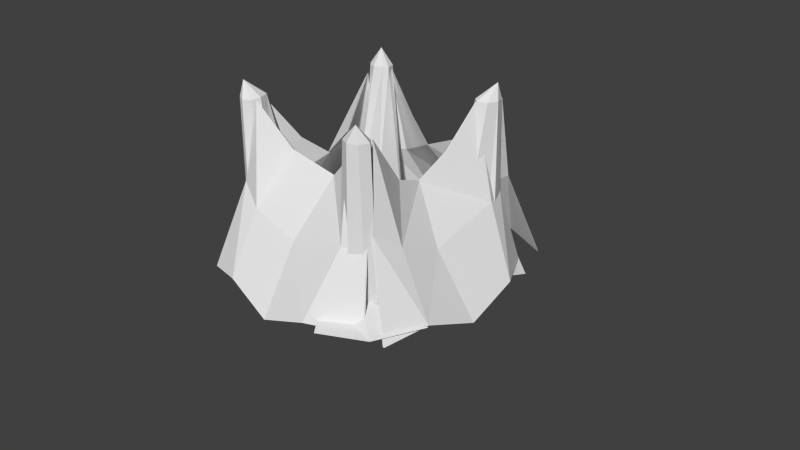# Source: nest7.blend  (saved by Blender 2.69.0; exported with 4.5.12 LTS)
import bpy
from mathutils import Matrix  # noqa: F401  (used for matrix-valued properties, if any)

bpy.ops.wm.read_factory_settings(use_empty=True)
scene = bpy.context.scene
scene.name = 'Scene'

# ---- collections
col_collection_1 = bpy.data.collections.new('Collection 1'); scene.collection.children.link(col_collection_1)

# ---- materials (node trees are filled in below, after node groups)
mat_trans = bpy.data.materials.new('trans')
mat_trans.alpha_threshold = 0.0
mat_trans.use_transparent_shadow = False
mat_trans.roughness = 0.5
mat_trans.line_color = (0.0, 0.0, 0.0, 1.0)
mat_main = bpy.data.materials.new('main')
mat_main.alpha_threshold = 0.0
mat_main.use_transparent_shadow = False
mat_main.roughness = 0.5
mat_main.line_color = (0.0, 0.0, 0.0, 1.0)

# ---- material node trees

# ---- world
world_world = bpy.data.worlds.new('World'); scene.world = world_world
world_world.color = (0.05088, 0.05088, 0.05088)
world_world.use_sun_shadow = False
world_world.sun_shadow_jitter_overblur = 0.0
world_world.cycles.sampling_method = 'MANUAL'
world_world.cycles.sample_map_resolution = 256

# ---- cameras
cam_camera = bpy.data.cameras.new('Camera')
cam_camera.clip_end = 100.0
cam_camera.lens = 35.0
cam_camera.sensor_width = 32.0
cam_camera.sensor_height = 18.0
cam_camera.ortho_scale = 7.314
cam_camera.dof.focus_distance = 0.0
cam_camera.dof.aperture_fstop = 128.0

# ---- meshes
me_circle = bpy.data.meshes.new('Circle')
me_circle.from_pydata([(0.9027, 0.379, 1.559), (0.9033, -0.3757, 1.43), (0.825, 0.01451, 1.277), (1.035, -0.872, 2.089), (1.005, 0.7666, 2.1), (1.708, 0.6796, 0.02574), (1.708, -0.7073, 0.02574), (1.756, -0.0143, -0.2276), (1.582, -1.269, -0.06729), (1.332, 1.286, -0.02624), (1.28, -0.6954, 0.8342), (1.293, -0.151, 0.6224), (1.233, 0.8358, 0.8681), (1.114, 1.132, 0.8814), (1.178, -1.035, 1.058), (0.8889, 0.379, 1.559), (0.8895, -0.3757, 1.43), (0.8113, 0.01451, 1.277), (1.021, -0.872, 2.089), (0.9914, 0.7666, 2.1), (1.694, 0.6796, 0.02634), (1.694, -0.7073, 0.02634), (1.742, -0.0143, -0.227), (1.568, -1.269, -0.06669), (1.318, 1.286, -0.02565), (1.267, -0.6954, 0.8348), (1.279, -0.151, 0.623), (1.22, 0.8358, 0.8687), (1.1, 1.132, 0.882), (1.164, -1.035, 1.059), (0.4945, -0.7779, 1.677), (-0.5036, -0.7996, 1.521), (0.1667, -0.7241, 1.367), (-0.8677, -1.007, 2.089), (0.7709, -0.9777, 2.1), (0.6839, -1.68, 0.02574), (-0.703, -1.68, 0.02574), (-0.01002, -1.728, -0.2276), (-1.264, -1.555, -0.06729), (1.291, -1.304, -0.02624), (-0.6911, -1.253, 0.8342), (0.01933, -1.243, 0.6508), (0.8401, -1.206, 0.8681), (1.136, -1.087, 0.8814), (-1.031, -1.15, 1.058), (0.4945, -0.7642, 1.677), (-0.5036, -0.7859, 1.521), (0.1667, -0.7104, 1.367), (-0.8677, -0.9936, 2.089), (0.7709, -0.964, 2.1), (0.6839, -1.667, 0.02634), (-0.703, -1.667, 0.02634), (-0.01002, -1.715, -0.227), (-1.264, -1.541, -0.06669), (1.291, -1.291, -0.02565), (-0.6911, -1.239, 0.8348), (0.01933, -1.229, 0.6514), (0.8401, -1.192, 0.8687), (1.136, -1.073, 0.882), (-1.031, -1.137, 1.059), (-0.888, -0.3827, 1.471), (-0.8886, 0.3719, 1.342), (-0.7771, -0.03089, 1.194), (-1.02, 0.8682, 2.001), (-0.9905, -0.7704, 2.012), (-1.693, -0.6834, -0.06213), (-1.693, 0.7036, -0.06213), (-1.708, -0.002076, -0.3111), (-1.567, 1.265, -0.1552), (-1.317, -1.29, -0.1141), (-1.258, 0.3414, 0.9767), (-1.207, -0.1826, 0.5335), (-1.284, -0.9905, 0.6164), (-1.099, -1.135, 0.7935), (-1.163, 1.031, 0.9706), (-0.8743, -0.3827, 1.471), (-0.8749, 0.3719, 1.342), (-0.7634, -0.03089, 1.194), (-1.006, 0.8682, 2.001), (-0.9768, -0.7704, 2.012), (-1.679, -0.6834, -0.06154), (-1.679, 0.7036, -0.06154), (-1.694, -0.002076, -0.3105), (-1.554, 1.265, -0.1546), (-1.303, -1.29, -0.1135), (-1.244, 0.3414, 0.9773), (-1.193, -0.1826, 0.5341), (-1.271, -0.9905, 0.617), (-1.086, -1.135, 0.7941), (-1.149, 1.031, 0.9712), (-0.2932, 0.9885, 1.559), (0.4615, 0.9891, 1.43), (0.07126, 0.9108, 1.277), (1.088, 1.124, 2.088), (-0.8113, 1.09, 2.101), (-0.5938, 1.793, 0.02574), (0.7931, 1.793, 0.02574), (0.1001, 1.842, -0.2276), (1.355, 1.668, -0.06729), (-1.201, 1.418, -0.02624), (0.7812, 1.366, 0.8342), (0.2367, 1.378, 0.6224), (-0.7501, 1.319, 0.8681), (-1.046, 1.2, 0.8814), (1.121, 1.264, 1.058), (-0.2932, 0.9747, 1.559), (0.4615, 0.9753, 1.43), (0.07126, 0.8971, 1.277), (1.088, 1.108, 2.088), (-0.8113, 1.074, 2.101), (-0.5938, 1.78, 0.02634), (0.7931, 1.78, 0.02634), (0.1001, 1.828, -0.227), (1.355, 1.654, -0.06669), (-1.201, 1.404, -0.02565), (0.7812, 1.352, 0.8348), (0.2367, 1.365, 0.623), (-0.7501, 1.305, 0.8687), (-1.046, 1.186, 0.882), (1.121, 1.25, 1.059)], [], [(11, 10, 6, 7), (11, 7, 5, 12), (13, 12, 5, 9), (14, 8, 6, 10), (2, 1, 10, 11), (2, 11, 12, 0), (4, 0, 12, 13), (3, 14, 10, 1), (26, 22, 21, 25), (26, 27, 20, 22), (28, 24, 20, 27), (29, 25, 21, 23), (17, 26, 25, 16), (17, 15, 27, 26), (19, 28, 27, 15), (18, 16, 25, 29), (41, 40, 36, 37), (41, 37, 35, 42), (43, 42, 35, 39), (44, 38, 36, 40), (32, 31, 40, 41), (32, 41, 42, 30), (34, 30, 42, 43), (33, 44, 40, 31), (56, 52, 51, 55), (56, 57, 50, 52), (58, 54, 50, 57), (59, 55, 51, 53), (47, 56, 55, 46), (47, 45, 57, 56), (49, 58, 57, 45), (48, 46, 55, 59), (71, 70, 66, 67), (71, 67, 65, 72), (73, 72, 65, 69), (74, 68, 66, 70), (62, 61, 70, 71), (62, 71, 72, 60), (64, 60, 72, 73), (63, 74, 70, 61), (86, 82, 81, 85), (86, 87, 80, 82), (88, 84, 80, 87), (89, 85, 81, 83), (77, 86, 85, 76), (77, 75, 87, 86), (79, 88, 87, 75), (78, 76, 85, 89), (101, 100, 96, 97), (101, 97, 95, 102), (103, 102, 95, 99), (104, 98, 96, 100), (92, 91, 100, 101), (92, 101, 102, 90), (94, 90, 102, 103), (93, 104, 100, 91), (116, 112, 111, 115), (116, 117, 110, 112), (118, 114, 110, 117), (119, 115, 111, 113), (107, 116, 115, 106), (107, 105, 117, 116), (109, 118, 117, 105), (108, 106, 115, 119)])
_uv = me_circle.uv_layers.new(name='UVMap')
_uv.uv.foreach_set('vector', [0.1769, 0.6385, 0.1191, 0.711, 0.05215, 0.5128, 0.1208, 0.3872, 0.1769, 0.6385, 0.1208, 0.3872, 0.4669, 0.4678, 0.3727, 0.6824, 0.4425, 0.7006, 0.3727, 0.6824, 0.4669, 0.4678, 0.5309, 0.4803, 0.06823, 0.7757, 0.02403, 0.6203, 0.05215, 0.5128, 0.1191, 0.711, 0.233, 0.8898, 0.1861, 0.9092, 0.1191, 0.711, 0.1769, 0.6385, 0.233, 0.8898, 0.1769, 0.6385, 0.3727, 0.6824, 0.2785, 0.897, 0.3542, 0.9209, 0.2785, 0.897, 0.3727, 0.6824, 0.4425, 0.7006, 0.1124, 0.931, 0.06823, 0.7757, 0.1191, 0.711, 0.1861, 0.9092, 0.1769, 0.6385, 0.1208, 0.3872, 0.05215, 0.5128, 0.1191, 0.711, 0.1769, 0.6385, 0.3727, 0.6824, 0.4669, 0.4678, 0.1208, 0.3872, 0.4425, 0.7006, 0.5309, 0.4803, 0.4669, 0.4678, 0.3727, 0.6824, 0.06823, 0.7757, 0.1191, 0.711, 0.05215, 0.5128, 0.02403, 0.6203, 0.233, 0.8898, 0.1769, 0.6385, 0.1191, 0.711, 0.1861, 0.9092, 0.233, 0.8898, 0.2785, 0.897, 0.3727, 0.6824, 0.1769, 0.6385, 0.3542, 0.9209, 0.4425, 0.7006, 0.3727, 0.6824, 0.2785, 0.897, 0.1124, 0.931, 0.1861, 0.9092, 0.1191, 0.711, 0.06823, 0.7757, 0.1769, 0.6385, 0.1191, 0.711, 0.05215, 0.5128, 0.1208, 0.3872, 0.1769, 0.6385, 0.1208, 0.3872, 0.4669, 0.4678, 0.3727, 0.6824, 0.4425, 0.7006, 0.3727, 0.6824, 0.4669, 0.4678, 0.5309, 0.4803, 0.06823, 0.7757, 0.02403, 0.6203, 0.05215, 0.5128, 0.1191, 0.711, 0.233, 0.8898, 0.1861, 0.9092, 0.1191, 0.711, 0.1769, 0.6385, 0.233, 0.8898, 0.1769, 0.6385, 0.3727, 0.6824, 0.2785, 0.897, 0.3542, 0.9209, 0.2785, 0.897, 0.3727, 0.6824, 0.4425, 0.7006, 0.1124, 0.931, 0.06823, 0.7757, 0.1191, 0.711, 0.1861, 0.9092, 0.1769, 0.6385, 0.1208, 0.3872, 0.05215, 0.5128, 0.1191, 0.711, 0.1769, 0.6385, 0.3727, 0.6824, 0.4669, 0.4678, 0.1208, 0.3872, 0.4425, 0.7006, 0.5309, 0.4803, 0.4669, 0.4678, 0.3727, 0.6824, 0.06823, 0.7757, 0.1191, 0.711, 0.05215, 0.5128, 0.02403, 0.6203, 0.233, 0.8898, 0.1769, 0.6385, 0.1191, 0.711, 0.1861, 0.9092, 0.233, 0.8898, 0.2785, 0.897, 0.3727, 0.6824, 0.1769, 0.6385, 0.3542, 0.9209, 0.4425, 0.7006, 0.3727, 0.6824, 0.2785, 0.897, 0.1124, 0.931, 0.1861, 0.9092, 0.1191, 0.711, 0.06823, 0.7757, 0.1769, 0.6385, 0.1191, 0.711, 0.05215, 0.5128, 0.1208, 0.3872, 0.1769, 0.6385, 0.1208, 0.3872, 0.4669, 0.4678, 0.3727, 0.6824, 0.4425, 0.7006, 0.3727, 0.6824, 0.4669, 0.4678, 0.5309, 0.4803, 0.06823, 0.7757, 0.02403, 0.6203, 0.05215, 0.5128, 0.1191, 0.711, 0.233, 0.8898, 0.1861, 0.9092, 0.1191, 0.711, 0.1769, 0.6385, 0.233, 0.8898, 0.1769, 0.6385, 0.3727, 0.6824, 0.2785, 0.897, 0.3542, 0.9209, 0.2785, 0.897, 0.3727, 0.6824, 0.4425, 0.7006, 0.1124, 0.931, 0.06823, 0.7757, 0.1191, 0.711, 0.1861, 0.9092, 0.1769, 0.6385, 0.1208, 0.3872, 0.05215, 0.5128, 0.1191, 0.711, 0.1769, 0.6385, 0.3727, 0.6824, 0.4669, 0.4678, 0.1208, 0.3872, 0.4425, 0.7006, 0.5309, 0.4803, 0.4669, 0.4678, 0.3727, 0.6824, 0.06823, 0.7757, 0.1191, 0.711, 0.05215, 0.5128, 0.02403, 0.6203, 0.233, 0.8898, 0.1769, 0.6385, 0.1191, 0.711, 0.1861, 0.9092, 0.233, 0.8898, 0.2785, 0.897, 0.3727, 0.6824, 0.1769, 0.6385, 0.3542, 0.9209, 0.4425, 0.7006, 0.3727, 0.6824, 0.2785, 0.897, 0.1124, 0.931, 0.1861, 0.9092, 0.1191, 0.711, 0.06823, 0.7757, 0.1769, 0.6385, 0.1191, 0.711, 0.05215, 0.5128, 0.1208, 0.3872, 0.1769, 0.6385, 0.1208, 0.3872, 0.4669, 0.4678, 0.3727, 0.6824, 0.4425, 0.7006, 0.3727, 0.6824, 0.4669, 0.4678, 0.5309, 0.4803, 0.06823, 0.7757, 0.02403, 0.6203, 0.05215, 0.5128, 0.1191, 0.711, 0.233, 0.8898, 0.1861, 0.9092, 0.1191, 0.711, 0.1769, 0.6385, 0.233, 0.8898, 0.1769, 0.6385, 0.3727, 0.6824, 0.2785, 0.897, 0.3542, 0.9209, 0.2785, 0.897, 0.3727, 0.6824, 0.4425, 0.7006, 0.1124, 0.931, 0.06823, 0.7757, 0.1191, 0.711, 0.1861, 0.9092, 0.1769, 0.6385, 0.1208, 0.3872, 0.05215, 0.5128, 0.1191, 0.711, 0.1769, 0.6385, 0.3727, 0.6824, 0.4669, 0.4678, 0.1208, 0.3872, 0.4425, 0.7006, 0.5309, 0.4803, 0.4669, 0.4678, 0.3727, 0.6824, 0.06823, 0.7757, 0.1191, 0.711, 0.05215, 0.5128, 0.02403, 0.6203, 0.233, 0.8898, 0.1769, 0.6385, 0.1191, 0.711, 0.1861, 0.9092, 0.233, 0.8898, 0.2785, 0.897, 0.3727, 0.6824, 0.1769, 0.6385, 0.3542, 0.9209, 0.4425, 0.7006, 0.3727, 0.6824, 0.2785, 0.897, 0.1124, 0.931, 0.1861, 0.9092, 0.1191, 0.711, 0.06823, 0.7757])
me_circle.materials.append(mat_trans)
me_circle.use_remesh_preserve_volume = False
me_circle.use_remesh_preserve_attributes = False
me_circle.use_mirror_vertex_groups = False
me_circle.update()
me_circle_001 = bpy.data.meshes.new('Circle.001')
me_circle_001.from_pydata([(0.6134, 0.6039, 0.2601), (-0.5757, 0.5976, 0.3996), (-0.6341, -0.5617, 0.3257), (0.6123, -0.6417, 0.2961), (-0.4977, -0.9971, 0.0), (-0.4905, 0.9951, 0.0), (1.0, 0.5, 0.0), (-0.9977, -0.4971, 0.0), (-0.9905, 0.4951, 0.0), (1.007, -0.492, 0.0), (1.002, 1.178, -0.04558), (0.7405, 1.1, 0.02337), (0.5, 1.0, 0.0), (1.13, 0.8183, 0.01104), (1.225, 0.9136, 0.04878), (1.127, 1.126, -0.04558), (1.005, 1.12, 2.1), (0.9301, 1.04, 2.093), (0.8964, 0.9311, 2.108), (0.9458, 0.8093, 2.114), (1.005, 0.7666, 2.1), (1.13, 0.8183, 2.1), (1.182, 0.9433, 2.1), (1.13, 1.068, 2.1), (0.5067, -0.992, 0.0), (-0.03972, 0.6179, 0.2669), (0.07409, -0.6615, 0.2762), (-0.6085, 0.01515, 0.407), (0.6377, -0.001641, 0.4187), (0.0, 0.0, 0.246), (0.0, -1.027, 0.0), (0.0, 1.027, 0.0), (1.027, 0.0, 0.0), (-1.027, 0.0, 0.0), (-0.09918, 0.2418, 0.2346), (0.06685, -0.3939, 0.2443), (-0.3672, 0.002642, 0.3105), (0.3427, 0.01698, 0.2613), (1.108, 1.013, 2.302), (-0.997, -1.172, -0.04558), (-0.7358, -1.095, 0.02337), (-1.125, -0.8125, 0.01104), (-1.22, -0.9078, 0.04878), (-1.122, -1.12, -0.04558), (-1.0, -1.114, 2.1), (-0.9254, -1.034, 2.093), (-0.8917, -0.9253, 2.108), (-0.9411, -0.8034, 2.114), (-1.0, -0.7608, 2.1), (-1.125, -0.8125, 2.1), (-1.177, -0.9374, 2.1), (-1.125, -1.062, 2.1), (-1.103, -1.008, 2.302), (-1.159, 0.9919, -0.04558), (-1.081, 0.7307, 0.02337), (-0.7203, 1.183, 0.02556), (-0.8156, 1.278, 0.0633), (-0.9778, 1.187, -0.01169), (-1.101, 0.9954, 2.1), (-1.021, 0.9203, 2.093), (-0.9121, 0.8866, 2.108), (-0.7903, 0.936, 2.114), (-0.7476, 0.9954, 2.1), (-0.7993, 1.12, 2.1), (-0.9243, 1.172, 2.1), (-1.049, 1.12, 2.1), (-0.9944, 1.098, 2.302), (1.191, -0.9857, -0.04558), (1.114, -0.7245, 0.02337), (0.8318, -1.114, 0.01104), (0.9271, -1.209, 0.04878), (1.14, -1.111, -0.04558), (1.133, -0.9892, 2.1), (1.053, -0.9142, 2.093), (0.9446, -0.8805, 2.108), (0.8228, -0.9299, 2.114), (0.7801, -0.9892, 2.1), (0.8318, -1.114, 2.1), (0.9568, -1.166, 2.1), (1.082, -1.114, 2.1), (1.027, -1.092, 2.302)], [], [(12, 0, 19, 18), (28, 32, 6, 0), (28, 0, 37), (36, 29, 34), (13, 14, 22, 21), (11, 12, 18, 17), (15, 10, 16, 23), (10, 11, 17, 16), (6, 13, 21, 20), (14, 15, 23, 22), (0, 6, 20, 19), (33, 27, 1, 8), (4, 30, 26, 2), (7, 2, 27, 33), (30, 24, 3, 26), (35, 37, 29), (3, 9, 32, 28), (36, 35, 29), (1, 25, 31, 5), (25, 0, 12, 31), (29, 37, 34), (25, 1, 34), (26, 3, 35), (27, 2, 36), (16, 17, 38), (19, 20, 38), (22, 23, 38), (18, 19, 38), (21, 22, 38), (17, 18, 38), (20, 21, 38), (23, 16, 38), (4, 2, 47, 46), (41, 42, 50, 49), (2, 7, 48, 47), (43, 39, 44, 51), (39, 40, 45, 44), (42, 43, 51, 50), (40, 4, 46, 45), (44, 45, 52), (47, 48, 52), (50, 51, 52), (46, 47, 52), (49, 50, 52), (45, 46, 52), (48, 49, 52), (51, 44, 52), (1, 5, 62, 61), (55, 56, 64, 63), (57, 53, 58, 65), (53, 54, 59, 58), (8, 1, 61, 60), (56, 57, 65, 64), (5, 55, 63, 62), (58, 59, 66), (61, 62, 66), (64, 65, 66), (60, 61, 66), (63, 64, 66), (59, 60, 66), (62, 63, 66), (65, 58, 66), (3, 24, 76, 75), (69, 70, 78, 77), (71, 67, 72, 79), (67, 68, 73, 72), (9, 3, 75, 74), (70, 71, 79, 78), (24, 69, 77, 76), (72, 73, 80), (75, 76, 80), (78, 79, 80), (74, 75, 80), (77, 78, 80), (73, 74, 80), (76, 77, 80), (79, 72, 80), (7, 41, 49, 48), (68, 9, 74, 73), (54, 8, 60, 59), (34, 37, 25), (27, 36, 1), (36, 34, 1), (37, 35, 3), (28, 37, 3), (26, 35, 2), (35, 36, 2), (0, 25, 37)])
_uv = me_circle_001.uv_layers.new(name='UVMap')
_uv.uv.foreach_set('vector', [0.602, 0.421, 0.701, 0.421, 0.7677, 0.8544, 0.7352, 0.8579, 0.6539, 0.3418, 0.5653, 0.3905, 0.6174, 0.4852, 0.7055, 0.434, 0.6539, 0.3418, 0.7055, 0.434, 0.706, 0.3139, 0.805, 0.2541, 0.7569, 0.2832, 0.7849, 0.3296, 0.8324, 0.421, 0.7205, 0.421, 0.8185, 0.8658, 0.84, 0.8843, 0.5608, 0.421, 0.602, 0.421, 0.7352, 0.8579, 0.7041, 0.8689, 0.6718, 0.421, 0.6238, 0.421, 0.735, 0.8571, 0.7748, 0.8616, 0.6238, 0.421, 0.5608, 0.421, 0.7041, 0.8689, 0.735, 0.8571, 0.7715, 0.421, 0.8331, 0.421, 0.8406, 0.8848, 0.7985, 0.8518, 0.7205, 0.421, 0.6718, 0.421, 0.7748, 0.8616, 0.8185, 0.8658, 0.701, 0.421, 0.7715, 0.421, 0.7985, 0.8518, 0.7677, 0.8544, 0.939, 0.185, 0.8405, 0.2392, 0.8941, 0.3343, 0.992, 0.279, 0.7331, 0.04395, 0.6382, 0.09605, 0.6865, 0.184, 0.7814, 0.1318, 0.88, 0.07763, 0.7814, 0.1318, 0.8405, 0.2392, 0.939, 0.185, 0.6382, 0.09605, 0.5465, 0.1465, 0.5949, 0.2344, 0.6865, 0.184, 0.7275, 0.2344, 0.706, 0.3139, 0.7569, 0.2832, 0.5949, 0.2344, 0.5063, 0.2832, 0.5653, 0.3905, 0.6539, 0.3418, 0.805, 0.2541, 0.7275, 0.2344, 0.7569, 0.2832, 0.8941, 0.3343, 0.7977, 0.386, 0.851, 0.483, 0.9456, 0.4298, 0.7977, 0.386, 0.7055, 0.434, 0.7872, 0.496, 0.851, 0.483, 0.7569, 0.2832, 0.706, 0.3139, 0.7849, 0.3296, 0.7977, 0.386, 0.8941, 0.3343, 0.7849, 0.3296, 0.6865, 0.184, 0.5949, 0.2344, 0.7275, 0.2344, 0.8405, 0.2392, 0.7814, 0.1318, 0.805, 0.2541, 0.735, 0.8571, 0.7041, 0.8689, 0.7311, 0.9765, 0.7677, 0.8544, 0.7985, 0.8518, 0.7311, 0.9765, 0.8185, 0.8658, 0.7748, 0.8616, 0.7311, 0.9765, 0.7352, 0.8579, 0.7677, 0.8544, 0.7311, 0.9765, 0.84, 0.8843, 0.8185, 0.8658, 0.7311, 0.9765, 0.7041, 0.8689, 0.7352, 0.8579, 0.7311, 0.9765, 0.7985, 0.8518, 0.8406, 0.8848, 0.7311, 0.9765, 0.7748, 0.8616, 0.735, 0.8571, 0.7311, 0.9765, 0.602, 0.421, 0.701, 0.421, 0.7677, 0.8544, 0.7352, 0.8579, 0.8324, 0.421, 0.7205, 0.421, 0.8185, 0.8658, 0.84, 0.8843, 0.701, 0.421, 0.7715, 0.421, 0.7985, 0.8518, 0.7677, 0.8544, 0.6718, 0.421, 0.6238, 0.421, 0.735, 0.8571, 0.7748, 0.8616, 0.6238, 0.421, 0.5608, 0.421, 0.7041, 0.8689, 0.735, 0.8571, 0.7205, 0.421, 0.6718, 0.421, 0.7748, 0.8616, 0.8185, 0.8658, 0.5608, 0.421, 0.602, 0.421, 0.7352, 0.8579, 0.7041, 0.8689, 0.735, 0.8571, 0.7041, 0.8689, 0.7311, 0.9765, 0.7677, 0.8544, 0.7985, 0.8518, 0.7311, 0.9765, 0.8185, 0.8658, 0.7748, 0.8616, 0.7311, 0.9765, 0.7352, 0.8579, 0.7677, 0.8544, 0.7311, 0.9765, 0.84, 0.8843, 0.8185, 0.8658, 0.7311, 0.9765, 0.7041, 0.8689, 0.7352, 0.8579, 0.7311, 0.9765, 0.7985, 0.8518, 0.8406, 0.8848, 0.7311, 0.9765, 0.7748, 0.8616, 0.735, 0.8571, 0.7311, 0.9765, 0.701, 0.421, 0.7715, 0.421, 0.7985, 0.8518, 0.7677, 0.8544, 0.8324, 0.421, 0.7205, 0.421, 0.8185, 0.8658, 0.84, 0.8843, 0.6718, 0.421, 0.6238, 0.421, 0.735, 0.8571, 0.7748, 0.8616, 0.6238, 0.421, 0.5608, 0.421, 0.7041, 0.8689, 0.735, 0.8571, 0.602, 0.421, 0.701, 0.421, 0.7677, 0.8544, 0.7352, 0.8579, 0.7205, 0.421, 0.6718, 0.421, 0.7748, 0.8616, 0.8185, 0.8658, 0.7715, 0.421, 0.8331, 0.421, 0.8406, 0.8848, 0.7985, 0.8518, 0.735, 0.8571, 0.7041, 0.8689, 0.7311, 0.9765, 0.7677, 0.8544, 0.7985, 0.8518, 0.7311, 0.9765, 0.8185, 0.8658, 0.7748, 0.8616, 0.7311, 0.9765, 0.7352, 0.8579, 0.7677, 0.8544, 0.7311, 0.9765, 0.84, 0.8843, 0.8185, 0.8658, 0.7311, 0.9765, 0.7041, 0.8689, 0.7352, 0.8579, 0.7311, 0.9765, 0.7985, 0.8518, 0.8406, 0.8848, 0.7311, 0.9765, 0.7748, 0.8616, 0.735, 0.8571, 0.7311, 0.9765, 0.701, 0.421, 0.7715, 0.421, 0.7985, 0.8518, 0.7677, 0.8544, 0.8324, 0.421, 0.7205, 0.421, 0.8185, 0.8658, 0.84, 0.8843, 0.6718, 0.421, 0.6238, 0.421, 0.735, 0.8571, 0.7748, 0.8616, 0.6238, 0.421, 0.5608, 0.421, 0.7041, 0.8689, 0.735, 0.8571, 0.602, 0.421, 0.701, 0.421, 0.7677, 0.8544, 0.7352, 0.8579, 0.7205, 0.421, 0.6718, 0.421, 0.7748, 0.8616, 0.8185, 0.8658, 0.7715, 0.421, 0.8331, 0.421, 0.8406, 0.8848, 0.7985, 0.8518, 0.735, 0.8571, 0.7041, 0.8689, 0.7311, 0.9765, 0.7677, 0.8544, 0.7985, 0.8518, 0.7311, 0.9765, 0.8185, 0.8658, 0.7748, 0.8616, 0.7311, 0.9765, 0.7352, 0.8579, 0.7677, 0.8544, 0.7311, 0.9765, 0.84, 0.8843, 0.8185, 0.8658, 0.7311, 0.9765, 0.7041, 0.8689, 0.7352, 0.8579, 0.7311, 0.9765, 0.7985, 0.8518, 0.8406, 0.8848, 0.7311, 0.9765, 0.7748, 0.8616, 0.735, 0.8571, 0.7311, 0.9765, 0.7715, 0.421, 0.8331, 0.421, 0.8406, 0.8848, 0.7985, 0.8518, 0.5608, 0.421, 0.602, 0.421, 0.7352, 0.8579, 0.7041, 0.8689, 0.5608, 0.421, 0.602, 0.421, 0.7352, 0.8579, 0.7041, 0.8689, 0.7849, 0.3296, 0.706, 0.3139, 0.7977, 0.386, 0.8405, 0.2392, 0.805, 0.2541, 0.8941, 0.3343, 0.805, 0.2541, 0.7849, 0.3296, 0.8941, 0.3343, 0.706, 0.3139, 0.7275, 0.2344, 0.5949, 0.2344, 0.6539, 0.3418, 0.706, 0.3139, 0.5949, 0.2344, 0.6865, 0.184, 0.7275, 0.2344, 0.7814, 0.1318, 0.7275, 0.2344, 0.805, 0.2541, 0.7814, 0.1318, 0.7055, 0.434, 0.7977, 0.386, 0.706, 0.3139])
me_circle_001.materials.append(mat_main)
me_circle_001.use_remesh_preserve_volume = False
me_circle_001.use_remesh_preserve_attributes = False
me_circle_001.use_mirror_vertex_groups = False
me_circle_001.update()
me_moss = bpy.data.meshes.new('moss')
me_moss.from_pydata([(1.141, -2.063, -0.241), (-0.8294, -1.991, -0.379), (1.267, 1.018, -0.1537), (-0.7649, 1.289, -0.19), (1.261, 1.331, -0.373), (0.7567, 2.965, -1.38), (3.911, 1.148, -2.031), (3.634, 3.012, -2.966), (4.151, 0.91, -2.279), (5.124, 1.846, -4.149), (4.269, -2.122, -2.092), (5.164, -3.663, -4.241), (4.136, -2.164, -2.202), (4.073, -4.046, -3.23), (1.428, -2.091, -0.5572), (0.4593, -4.108, -0.7841), (3.507, 2.282, -2.586), (2.923, 3.441, -2.98), (5.144, 0.8231, -4.114), (5.834, 2.426, -4.616), (5.304, 2.362, -2.548), (4.637, 3.554, -3.961), (5.171, -2.38, -3.93), (6.235, -2.612, -4.575), (3.386, -3.761, -2.392), (4.455, -5.353, -3.392), (4.999, -3.625, -2.986), (5.755, -4.466, -4.202), (0.7807, -3.945, -1.159), (0.3708, -5.108, -0.8738), (0.2596, -1.369, -0.4193), (-1.468, -2.423, 0.3459), (0.2515, -3.039, 0.01025), (-1.016, -4.111, 0.07092)], [], [(1, 0, 2, 3), (5, 4, 6, 7), (9, 8, 10, 11), (13, 12, 14, 15), (21, 20, 18, 19), (17, 16, 20, 21), (27, 26, 24, 25), (23, 22, 26, 27), (33, 32, 30, 31), (29, 28, 32, 33)])
_uv = me_moss.uv_layers.new(name='UVMap')
_uv.uv.foreach_set('vector', [0.0399, 0.01197, 0.4246, 0.007308, 0.4246, 0.3594, 0.05387, 0.3594, 0.0399, 0.01197, 0.4246, 0.007308, 0.4246, 0.3594, 0.05387, 0.3594, 0.0399, 0.01197, 0.4246, 0.007308, 0.4246, 0.3594, 0.05387, 0.3594, 0.0399, 0.01197, 0.4246, 0.007308, 0.4246, 0.3594, 0.05387, 0.3594, 0.04689, 0.1857, 0.4246, 0.1834, 0.4246, 0.3594, 0.05387, 0.3594, 0.0399, 0.01197, 0.4246, 0.007308, 0.4246, 0.1834, 0.04689, 0.1857, 0.04689, 0.1857, 0.4246, 0.1834, 0.4246, 0.3594, 0.05387, 0.3594, 0.0399, 0.01197, 0.4246, 0.007308, 0.4246, 0.1834, 0.04689, 0.1857, 0.04689, 0.1857, 0.4246, 0.1834, 0.4246, 0.3594, 0.05387, 0.3594, 0.0399, 0.01197, 0.4246, 0.007308, 0.4246, 0.1834, 0.04689, 0.1857])
_ca = me_moss.color_attributes.new('Col', 'BYTE_COLOR', 'CORNER')
_ca.data.foreach_set('color', [1.0, 1.0, 1.0, 1.0, 1.0, 1.0, 1.0, 1.0, 1.0, 1.0, 1.0, 1.0, 1.0, 1.0, 1.0, 1.0, 1.0, 1.0, 1.0, 1.0, 1.0, 1.0, 1.0, 1.0, 1.0, 1.0, 1.0, 1.0, 1.0, 1.0, 1.0, 1.0, 1.0, 1.0, 1.0, 1.0, 1.0, 1.0, 1.0, 1.0, 1.0, 1.0, 1.0, 1.0, 1.0, 1.0, 1.0, 1.0, 1.0, 1.0, 1.0, 1.0, 1.0, 1.0, 1.0, 1.0, 1.0, 1.0, 1.0, 1.0, 1.0, 1.0, 1.0, 1.0, 1.0, 1.0, 1.0, 1.0, 1.0, 1.0, 1.0, 1.0, 1.0, 1.0, 1.0, 1.0, 1.0, 1.0, 1.0, 1.0, 1.0, 1.0, 1.0, 1.0, 1.0, 1.0, 1.0, 1.0, 1.0, 1.0, 1.0, 1.0, 1.0, 1.0, 1.0, 1.0, 1.0, 1.0, 1.0, 1.0, 1.0, 1.0, 1.0, 1.0, 1.0, 1.0, 1.0, 1.0, 1.0, 1.0, 1.0, 1.0, 1.0, 1.0, 1.0, 1.0, 1.0, 1.0, 1.0, 1.0, 1.0, 1.0, 1.0, 1.0, 1.0, 1.0, 1.0, 1.0, 1.0, 1.0, 1.0, 1.0, 1.0, 1.0, 1.0, 1.0, 1.0, 1.0, 1.0, 1.0, 1.0, 1.0, 1.0, 1.0, 1.0, 1.0, 1.0, 1.0, 1.0, 1.0, 1.0, 1.0, 1.0, 1.0, 1.0, 1.0, 1.0, 1.0, 1.0, 1.0])
me_moss.materials.append(mat_trans)
me_moss.use_remesh_preserve_volume = False
me_moss.use_remesh_preserve_attributes = False
me_moss.use_mirror_vertex_groups = False
me_moss.update()
me_cylinder = bpy.data.meshes.new('Cylinder')
me_cylinder.from_pydata([(-0.3779, 0.2018, 0.3349), (0.44, -0.1439, 0.3342), (-0.2839, 0.2611, 0.3333), (-0.263, 0.2455, 0.2497), (-0.2959, 0.1678, 0.2147), (-0.3289, 0.08997, 0.2497), (-0.3523, 0.09962, 0.3333), (-0.3289, 0.08997, 0.4187), (-0.2959, 0.1678, 0.4537), (-0.263, 0.2455, 0.4187), (0.2086, 0.1267, 0.3342), (0.1905, 0.08379, 0.2218), (0.1467, -0.01969, 0.1753), (0.1028, -0.1232, 0.2218), (0.08469, -0.166, 0.3342), (0.1028, -0.1232, 0.4466), (0.1467, -0.01969, 0.4931), (0.1905, 0.08379, 0.4466), (0.4019, -0.00129, 0.3342), (0.4013, -0.03466, 0.2487), (0.368, -0.1134, 0.2132), (0.3346, -0.1922, 0.2487), (0.3142, -0.2074, 0.3329), (0.3346, -0.1922, 0.4197), (0.368, -0.1134, 0.4551), (0.4013, -0.03466, 0.4197), (-0.01267, 0.2204, 0.3342), (-0.03082, 0.1775, 0.2218), (-0.07464, 0.07404, 0.1753), (-0.1185, -0.02944, 0.2218), (-0.1366, -0.0723, 0.3342), (-0.1185, -0.02944, 0.4466), (-0.07464, 0.07404, 0.4931), (-0.03082, 0.1775, 0.4466)], [], [(26, 10, 11, 27), (27, 11, 12, 28), (28, 12, 13, 29), (29, 13, 14, 30), (30, 14, 15, 31), (31, 15, 16, 32), (33, 17, 10, 26), (32, 16, 17, 33), (10, 18, 19, 11), (11, 19, 20, 12), (12, 20, 21, 13), (13, 21, 22, 14), (14, 22, 23, 15), (15, 23, 24, 16), (17, 25, 18, 10), (16, 24, 25, 17), (2, 26, 27, 3), (3, 27, 28, 4), (4, 28, 29, 5), (5, 29, 30, 6), (6, 30, 31, 7), (7, 31, 32, 8), (9, 33, 26, 2), (8, 32, 33, 9), (24, 1, 25), (25, 1, 18), (23, 1, 24), (22, 1, 23), (21, 1, 22), (20, 1, 21), (19, 1, 20), (18, 1, 19), (0, 8, 9), (0, 9, 2), (0, 7, 8), (0, 6, 7), (0, 5, 6), (0, 4, 5), (0, 3, 4), (0, 2, 3)])
_uv = me_cylinder.uv_layers.new(name='UVMap')
_uv.uv.foreach_set('vector', [0.9694, 0.8132, 0.9681, 0.7084, 0.9778, 0.6984, 0.9797, 0.8183, 0.9797, 0.8183, 0.9778, 0.6984, 0.9858, 0.6936, 0.9883, 0.8171, 0.8608, 0.8265, 0.8599, 0.704, 0.8681, 0.7052, 0.8685, 0.8246, 0.8685, 0.8246, 0.8681, 0.7052, 0.8781, 0.7117, 0.8781, 0.8162, 0.8781, 0.8162, 0.8781, 0.7117, 0.8857, 0.7235, 0.8856, 0.8041, 0.8856, 0.8041, 0.8857, 0.7235, 0.9234, 0.7246, 0.9236, 0.802, 0.9616, 0.8028, 0.96, 0.7156, 0.9681, 0.7084, 0.9694, 0.8132, 0.9236, 0.802, 0.9234, 0.7246, 0.96, 0.7156, 0.9616, 0.8028, 0.9681, 0.7084, 0.9555, 0.6351, 0.9564, 0.6018, 0.9778, 0.6984, 0.9778, 0.6984, 0.9564, 0.6018, 0.9642, 0.5693, 0.9858, 0.6936, 0.8599, 0.704, 0.879, 0.5685, 0.8891, 0.6053, 0.8681, 0.7052, 0.8681, 0.7052, 0.8891, 0.6053, 0.894, 0.6382, 0.8781, 0.7117, 0.8781, 0.7117, 0.894, 0.6382, 0.8986, 0.6491, 0.8857, 0.7235, 0.8857, 0.7235, 0.8986, 0.6491, 0.9237, 0.6519, 0.9234, 0.7246, 0.96, 0.7156, 0.9517, 0.6472, 0.9555, 0.6351, 0.9681, 0.7084, 0.9234, 0.7246, 0.9237, 0.6519, 0.9517, 0.6472, 0.96, 0.7156, 0.962, 0.8926, 0.9694, 0.8132, 0.9797, 0.8183, 0.9674, 0.9247, 0.9674, 0.9247, 0.9797, 0.8183, 0.9883, 0.8171, 0.971, 0.956, 0.8795, 0.9544, 0.8608, 0.8265, 0.8685, 0.8246, 0.8883, 0.9258, 0.8883, 0.9258, 0.8685, 0.8246, 0.8781, 0.8162, 0.8925, 0.8934, 0.8925, 0.8934, 0.8781, 0.8162, 0.8856, 0.8041, 0.8965, 0.8818, 0.8965, 0.8818, 0.8856, 0.8041, 0.9236, 0.802, 0.9233, 0.878, 0.9571, 0.8819, 0.9616, 0.8028, 0.9694, 0.8132, 0.962, 0.8926, 0.9233, 0.878, 0.9236, 0.802, 0.9616, 0.8028, 0.9571, 0.8819, 0.9237, 0.6519, 0.923, 0.5703, 0.9517, 0.6472, 0.9517, 0.6472, 0.923, 0.5703, 0.9555, 0.6351, 0.8986, 0.6491, 0.923, 0.5703, 0.9237, 0.6519, 0.894, 0.6382, 0.923, 0.5703, 0.8986, 0.6491, 0.8891, 0.6053, 0.923, 0.5703, 0.894, 0.6382, 0.879, 0.5685, 0.923, 0.5703, 0.8891, 0.6053, 0.9564, 0.6018, 0.923, 0.5703, 0.9642, 0.5693, 0.9555, 0.6351, 0.923, 0.5703, 0.9564, 0.6018, 0.9238, 0.9685, 0.9233, 0.878, 0.9571, 0.8819, 0.9238, 0.9685, 0.9571, 0.8819, 0.962, 0.8926, 0.9238, 0.9685, 0.8965, 0.8818, 0.9233, 0.878, 0.9238, 0.9685, 0.8925, 0.8934, 0.8965, 0.8818, 0.9238, 0.9685, 0.8883, 0.9258, 0.8925, 0.8934, 0.9238, 0.9685, 0.8795, 0.9544, 0.8883, 0.9258, 0.9238, 0.9685, 0.9674, 0.9247, 0.971, 0.956, 0.9238, 0.9685, 0.962, 0.8926, 0.9674, 0.9247])
me_cylinder.materials.append(mat_main)
me_cylinder.use_remesh_preserve_volume = False
me_cylinder.use_remesh_preserve_attributes = False
me_cylinder.use_mirror_vertex_groups = False
me_cylinder.update()
arm_armature = bpy.data.armatures.new('Armature')  # bones are not reproduced

# ---- objects
ob_armature = bpy.data.objects.new('Armature', arm_armature)
ob_circle = bpy.data.objects.new('Circle', me_circle)
ob_circle_001 = bpy.data.objects.new('Circle.001', me_circle_001)
ob_plane = bpy.data.objects.new('Plane', me_moss)
ob_cylinder = bpy.data.objects.new('Cylinder', me_cylinder)
ob_camera = bpy.data.objects.new('Camera', cam_camera)

# ---- transforms, parenting, visibility, modifiers, constraints
ob_armature.location = (-0.008642, -0.03697, 0.04356)
ob_armature.show_in_front = True
ob_armature.lineart.crease_threshold = 0.0
ob_circle.parent = ob_armature
ob_circle.matrix_parent_inverse = Matrix(((1.0, 0.0, 0.0, 0.008642), (0.0, 1.0, 0.0, 0.03697), (0.0, 0.0, 1.0, -0.04356), (0.0, 0.0, 0.0, 1.0)))
ob_circle.location = (0.0, 0.0, 0.0)
ob_circle.lineart.crease_threshold = 0.0
_vg = ob_circle.vertex_groups.new(name='Bone')
for _i, _w in zip([0, 1, 2, 3, 4, 5, 6, 7, 8, 9, 10, 11, 12, 13, 14, 15, 16, 17, 18, 19, 20, 21, 22, 23, 24, 25, 26, 27, 28, 29, 30, 31, 32, 33, 34, 35, 36, 37, 38, 39, 40, 41, 42, 43, 44, 45, 46, 47, 48, 49, 50, 51, 52, 53, 54, 55, 56, 57, 58, 59, 60, 61, 62, 63, 64, 65, 66, 67, 68, 69, 70, 71, 72, 73, 74, 75, 76, 77, 78, 79, 80, 81, 82, 83, 84, 85, 86, 87, 88, 89, 90, 91, 92, 93, 94, 95, 96, 97, 98, 99, 100, 101, 102, 103, 104, 105, 106, 107, 108, 109, 110, 111, 112, 113, 114, 115, 116, 117, 118, 119], [0.0, 0.0, 0.0, 0.0, 0.0, 0.0, 0.0, 0.0, 0.0, 0.0, 0.0, 0.0, 0.0, 0.0, 0.0, 0.0, 0.0, 0.0, 0.0, 0.0, 0.0, 0.0, 0.0, 0.0, 0.0, 0.0, 0.0, 0.0, 0.0, 0.0, 0.0, 0.0, 0.0, 0.0, 0.0, 0.0, 0.0, 0.0, 0.0, 0.0, 0.0, 0.0, 0.0, 0.0, 0.0, 0.0, 0.0, 0.0, 0.0, 0.0, 0.0, 0.0, 0.0, 0.0, 0.0, 0.0, 0.0, 0.0, 0.0, 0.0, 0.0, 0.0, 0.0, 0.0, 0.0, 0.0, 0.0, 0.0, 0.0, 0.0, 0.0, 0.0, 0.0, 0.0, 0.0, 0.0, 0.0, 0.0, 0.0, 0.0, 0.0, 0.0, 0.0, 0.0, 0.0, 0.0, 0.0, 0.0, 0.0, 0.0, 0.0, 0.0, 0.0, 0.0, 0.0, 0.0, 0.0, 0.0, 0.0, 0.0, 0.0, 0.0, 0.0, 0.0, 0.0, 0.0, 0.0, 0.0, 0.0, 0.0, 0.0, 0.0, 0.0, 0.0, 0.0, 0.0, 0.0, 0.0, 0.0, 0.0]): _vg.add([_i], _w, 'REPLACE')
_vg = ob_circle.vertex_groups.new(name='Bone.001')
for _i, _w in zip([0, 1, 2, 3, 4, 5, 6, 7, 8, 9, 10, 11, 12, 13, 14, 15, 16, 17, 18, 19, 20, 21, 22, 23, 24, 25, 26, 27, 28, 29, 30, 31, 32, 33, 34, 35, 36, 37, 38, 39, 40, 41, 42, 43, 44, 45, 46, 47, 48, 49, 50, 51, 52, 53, 54, 55, 56, 57, 58, 59, 60, 61, 62, 63, 64, 65, 66, 67, 68, 69, 70, 71, 72, 73, 74, 75, 76, 77, 78, 79, 80, 81, 82, 83, 84, 85, 86, 87, 88, 89, 90, 91, 92, 93, 94, 95, 96, 97, 98, 99, 100, 101, 102, 103, 104, 105, 106, 107, 108, 109, 110, 111, 112, 113, 114, 115, 116, 117, 118, 119], [0.0, 0.0, 0.0, 0.0, 0.0, 0.0, 0.0, 0.0, 0.0, 0.0, 0.0, 0.0, 0.0, 0.0, 0.0, 0.0, 0.0, 0.0, 0.0, 0.0, 0.0, 0.0, 0.0, 0.0, 0.0, 0.0, 0.0, 0.0, 0.0, 0.0, 0.0, 0.0, 0.0, 0.0, 0.0, 0.0, 0.0, 0.0, 0.0, 0.0, 0.0, 0.0, 0.0, 0.0, 0.0, 0.0, 0.0, 0.0, 0.0, 0.0, 0.0, 0.0, 0.0, 0.0, 0.0, 0.0, 0.0, 0.0, 0.0, 0.0, 0.07387, 0.04114, 0.5305, 0.0, 0.0, 0.0, 0.0, 0.0, 0.0, 0.0, 0.228, 0.494, 0.01051, 0.0, 0.0, 0.07387, 0.03685, 0.4981, 0.0, 0.0, 0.0, 0.0, 0.0, 0.0, 0.0, 0.2309, 0.5118, 0.01079, 0.0, 0.0, 0.0, 0.0, 0.0, 0.0, 0.0, 0.0, 0.0, 0.0, 0.0, 0.0, 0.0, 0.0, 0.0, 0.0, 0.0, 0.0, 0.0, 0.0, 0.0, 0.0, 0.0, 0.0, 0.0, 0.0, 0.0, 0.0, 0.0, 0.0, 0.0, 0.0]): _vg.add([_i], _w, 'REPLACE')
_vg = ob_circle.vertex_groups.new(name='Bone.002')
for _i, _w in zip([0, 1, 2, 3, 4, 5, 6, 7, 8, 9, 10, 11, 12, 13, 14, 15, 16, 17, 18, 19, 20, 21, 22, 23, 24, 25, 26, 27, 28, 29, 30, 31, 32, 33, 34, 35, 36, 37, 38, 39, 40, 41, 42, 43, 44, 45, 46, 47, 48, 49, 50, 51, 52, 53, 54, 55, 56, 57, 58, 59, 60, 61, 62, 63, 64, 65, 66, 67, 68, 69, 70, 71, 72, 73, 74, 75, 76, 77, 78, 79, 80, 81, 82, 83, 84, 85, 86, 87, 88, 89, 90, 91, 92, 93, 94, 95, 96, 97, 98, 99, 100, 101, 102, 103, 104, 105, 106, 107, 108, 109, 110, 111, 112, 113, 114, 115, 116, 117, 118, 119], [0.1722, 0.2178, 0.7013, 0.0, 0.0, 0.0, 0.0, 0.0, 0.0, 0.0, 0.009999, 0.1973, 0.02227, 0.0, 0.0, 0.1708, 0.2357, 0.7038, 0.0, 0.0, 0.0, 0.0, 0.0, 0.0, 0.0, 0.01211, 0.199, 0.02119, 0.0, 0.0, 0.0, 0.0, 0.0, 0.0, 0.0, 0.0, 0.0, 0.0, 0.0, 0.0, 0.0, 0.0, 0.0, 0.0, 0.0, 0.0, 0.0, 0.0, 0.0, 0.0, 0.0, 0.0, 0.0, 0.0, 0.0, 0.0, 0.0, 0.0, 0.0, 0.0, 0.0, 0.0, 0.0, 0.0, 0.0, 0.0, 0.0, 0.0, 0.0, 0.0, 0.0, 0.0, 0.0, 0.0, 0.0, 0.0, 0.0, 0.0, 0.0, 0.0, 0.0, 0.0, 0.0, 0.0, 0.0, 0.0, 0.0, 0.0, 0.0, 0.0, 0.0, 0.0, 0.0, 0.0, 0.0, 0.0, 0.0, 0.0, 0.0, 0.0, 0.0, 0.0, 0.0, 0.0, 0.0, 0.0, 0.0, 0.0, 0.0, 0.0, 0.0, 0.0, 0.0, 0.0, 0.0, 0.0, 0.0, 0.0, 0.0, 0.0]): _vg.add([_i], _w, 'REPLACE')
_vg = ob_circle.vertex_groups.new(name='Bone.003')
for _i, _w in zip([0, 1, 2, 3, 4, 5, 6, 7, 8, 9, 10, 11, 12, 13, 14, 15, 16, 17, 18, 19, 20, 21, 22, 23, 24, 25, 26, 27, 28, 29, 30, 31, 32, 33, 34, 35, 36, 37, 38, 39, 40, 41, 42, 43, 44, 45, 46, 47, 48, 49, 50, 51, 52, 53, 54, 55, 56, 57, 58, 59, 60, 61, 62, 63, 64, 65, 66, 67, 68, 69, 70, 71, 72, 73, 74, 75, 76, 77, 78, 79, 80, 81, 82, 83, 84, 85, 86, 87, 88, 89, 90, 91, 92, 93, 94, 95, 96, 97, 98, 99, 100, 101, 102, 103, 104, 105, 106, 107, 108, 109, 110, 111, 112, 113, 114, 115, 116, 117, 118, 119], [0.0, 0.0, 0.0, 0.0, 0.0, 0.0, 0.0, 0.0, 0.0, 0.0, 0.0, 0.0, 0.0, 0.0, 0.0, 0.0, 0.0, 0.0, 0.0, 0.0, 0.0, 0.0, 0.0, 0.0, 0.0, 0.0, 0.0, 0.0, 0.0, 0.0, 0.0, 0.0, 0.0, 0.0, 0.0, 0.0, 0.0, 0.0, 0.0, 0.0, 0.0, 0.0, 0.0, 0.0, 0.0, 0.0, 0.0, 0.0, 0.0, 0.0, 0.0, 0.0, 0.0, 0.0, 0.0, 0.0, 0.0, 0.0, 0.0, 0.0, 0.0, 0.0, 0.0, 0.0, 0.0, 0.0, 0.0, 0.0, 0.0, 0.0, 0.0, 0.0, 0.0, 0.0, 0.0, 0.0, 0.0, 0.0, 0.0, 0.0, 0.0, 0.0, 0.0, 0.0, 0.0, 0.0, 0.0, 0.0, 0.0, 0.0, 0.1571, 0.1834, 0.7659, 0.0, 0.0, 0.0, 0.0, 0.0, 0.0, 0.0, 0.06433, 0.4009, 0.03658, 0.0, 0.0, 0.1337, 0.1837, 0.7625, 0.0, 0.0, 0.0, 0.0, 0.0, 0.0, 0.0, 0.06784, 0.4046, 0.0307, 0.0, 0.0]): _vg.add([_i], _w, 'REPLACE')
_vg = ob_circle.vertex_groups.new(name='Bone.004')
for _i, _w in zip([0, 1, 2, 3, 4, 5, 6, 7, 8, 9, 10, 11, 12, 13, 14, 15, 16, 17, 18, 19, 20, 21, 22, 23, 24, 25, 26, 27, 28, 29, 30, 31, 32, 33, 34, 35, 36, 37, 38, 39, 40, 41, 42, 43, 44, 45, 46, 47, 48, 49, 50, 51, 52, 53, 54, 55, 56, 57, 58, 59, 60, 61, 62, 63, 64, 65, 66, 67, 68, 69, 70, 71, 72, 73, 74, 75, 76, 77, 78, 79, 80, 81, 82, 83, 84, 85, 86, 87, 88, 89, 90, 91, 92, 93, 94, 95, 96, 97, 98, 99, 100, 101, 102, 103, 104, 105, 106, 107, 108, 109, 110, 111, 112, 113, 114, 115, 116, 117, 118, 119], [0.0, 0.0, 0.0, 0.0, 0.0, 0.0, 0.0, 0.0, 0.0, 0.0, 0.0, 0.0, 0.0, 0.0, 0.0, 0.0, 0.0, 0.0, 0.0, 0.0, 0.0, 0.0, 0.0, 0.0, 0.0, 0.0, 0.0, 0.0, 0.0, 0.0, 0.2687, 0.1714, 0.7387, 0.0, 0.0, 0.0, 0.0, 0.0, 0.0, 0.0, 0.02545, 0.8037, 0.02557, 0.0, 0.0, 0.2679, 0.1678, 0.7168, 0.0, 0.0, 0.0, 0.0, 0.0, 0.0, 0.0, 0.02683, 0.8198, 0.02615, 0.0, 0.0, 0.0, 0.0, 0.0, 0.0, 0.0, 0.0, 0.0, 0.0, 0.0, 0.0, 0.0, 0.0, 0.0, 0.0, 0.0, 0.0, 0.0, 0.0, 0.0, 0.0, 0.0, 0.0, 0.0, 0.0, 0.0, 0.0, 0.0, 0.0, 0.0, 0.0, 0.0, 0.0, 0.0, 0.0, 0.0, 0.0, 0.0, 0.0, 0.0, 0.0, 0.0, 0.0, 0.0, 0.0, 0.0, 0.0, 0.0, 0.0, 0.0, 0.0, 0.0, 0.0, 0.0, 0.0, 0.0, 0.0, 0.0, 0.0, 0.0, 0.0]): _vg.add([_i], _w, 'REPLACE')
_vg = ob_circle.vertex_groups.new(name='Bone.005')
for _i, _w in zip([0, 1, 2, 3, 4, 5, 6, 7, 8, 9, 10, 11, 12, 13, 14, 15, 16, 17, 18, 19, 20, 21, 22, 23, 24, 25, 26, 27, 28, 29, 30, 31, 32, 33, 34, 35, 36, 37, 38, 39, 40, 41, 42, 43, 44, 45, 46, 47, 48, 49, 50, 51, 52, 53, 54, 55, 56, 57, 58, 59, 60, 61, 62, 63, 64, 65, 66, 67, 68, 69, 70, 71, 72, 73, 74, 75, 76, 77, 78, 79, 80, 81, 82, 83, 84, 85, 86, 87, 88, 89, 90, 91, 92, 93, 94, 95, 96, 97, 98, 99, 100, 101, 102, 103, 104, 105, 106, 107, 108, 109, 110, 111, 112, 113, 114, 115, 116, 117, 118, 119], [0.07602, 0.086, 0.08553, 0.0773, 0.07504, 0.06688, 0.06895, 0.06843, 0.06882, 0.07377, 0.0773, 0.07673, 0.07504, 0.07377, 0.07716, 0.08475, 0.086, 0.08553, 0.0773, 0.07504, 0.06688, 0.06895, 0.06843, 0.06882, 0.07377, 0.0773, 0.07673, 0.07504, 0.07377, 0.07716, 0.08616, 0.1138, 0.09535, 0.1225, 0.086, 0.09386, 0.1212, 0.1123, 0.1382, 0.07673, 0.1225, 0.1045, 0.086, 0.07716, 0.1309, 0.08616, 0.1138, 0.09535, 0.1225, 0.086, 0.09386, 0.1212, 0.1123, 0.1382, 0.07673, 0.1225, 0.1045, 0.086, 0.07716, 0.1309, 0.1225, 0.1212, 0.122, 0.1199, 0.1227, 0.146, 0.1434, 0.1454, 0.142, 0.1382, 0.1295, 0.1309, 0.1387, 0.1309, 0.1268, 0.1225, 0.1212, 0.122, 0.1199, 0.1227, 0.146, 0.1434, 0.1454, 0.142, 0.1382, 0.1295, 0.1309, 0.1387, 0.1309, 0.1268, 0.1095, 0.09125, 0.1019, 0.07377, 0.1184, 0.1142, 0.07874, 0.09634, 0.07226, 0.1329, 0.08067, 0.09852, 0.1184, 0.1268, 0.07377, 0.1111, 0.09125, 0.1019, 0.07377, 0.1184, 0.1142, 0.07874, 0.09634, 0.07226, 0.1329, 0.08067, 0.09852, 0.1184, 0.1268, 0.07377]): _vg.add([_i], _w, 'REPLACE')
_m = ob_circle.modifiers.new('Armature', 'ARMATURE')
_m.object = ob_armature
ob_circle_001.parent = ob_armature
ob_circle_001.matrix_parent_inverse = Matrix(((1.0, 0.0, 0.0, 0.008642), (0.0, 1.0, 0.0, 0.03697), (0.0, 0.0, 1.0, -0.04356), (0.0, 0.0, 0.0, 1.0)))
ob_circle_001.location = (0.0, 0.0, 0.0)
ob_circle_001.lineart.crease_threshold = 0.0
_vg = ob_circle_001.vertex_groups.new(name='Bone')
_vg = ob_circle_001.vertex_groups.new(name='Bone.001')
_vg = ob_circle_001.vertex_groups.new(name='Bone.002')
_vg = ob_circle_001.vertex_groups.new(name='Bone.003')
_vg = ob_circle_001.vertex_groups.new(name='Bone.004')
_vg = ob_circle_001.vertex_groups.new(name='Bone.005')
_vg = ob_circle_001.vertex_groups.new(name='Bone.006')
_vg.add([58, 59, 60, 61, 62, 63, 64, 65, 66], 1.0, 'REPLACE')
_vg = ob_circle_001.vertex_groups.new(name='Bone.007')
_vg.add([72, 73, 74, 75, 76, 77, 78, 79, 80], 1.0, 'REPLACE')
_vg = ob_circle_001.vertex_groups.new(name='Bone.008')
_vg.add([16, 17, 18, 19, 20, 21, 22, 23, 38], 1.0, 'REPLACE')
_vg = ob_circle_001.vertex_groups.new(name='Bone.009')
_vg.add([44, 45, 46, 47, 48, 49, 50, 51, 52], 1.0, 'REPLACE')
_m = ob_circle_001.modifiers.new('Armature', 'ARMATURE')
_m.object = ob_armature
ob_plane.parent = ob_circle_001
ob_plane.location = (-1.051, 0.2004, 0.2257)
ob_plane.rotation_euler = (2.412e-08, -0.563, -9.412e-08)
ob_plane.scale = (0.3615, 0.3615, 0.3615)
ob_plane.lineart.crease_threshold = 0.0
ob_cylinder.parent = ob_armature
ob_cylinder.matrix_parent_inverse = Matrix(((1.0, 0.0, 0.0, 0.008642), (0.0, 1.0, 0.0, 0.03697), (0.0, 0.0, 1.0, -0.04356), (0.0, 0.0, 0.0, 1.0)))
ob_cylinder.location = (-0.004129, -0.01979, 0.02826)
ob_cylinder.lineart.crease_threshold = 0.0
_vg = ob_cylinder.vertex_groups.new(name='Group')
for _i, _w in zip([0, 2, 3, 4, 5, 6, 7, 8, 9], [0.05651, 0.2, 0.2, 0.1555, 0.0004784, 0.016, 0.1853, 0.2, 0.2]): _vg.add([_i], _w, 'REPLACE')
_vg = ob_cylinder.vertex_groups.new(name='Bone')
_vg.add([0, 1, 2, 3, 4, 5, 6, 7, 8, 9, 10, 11, 12, 13, 14, 15, 16, 17, 18, 19, 20, 21, 22, 23, 24, 25, 26, 27, 28, 29, 30, 31, 32, 33], 1.0, 'REPLACE')
_vg = ob_cylinder.vertex_groups.new(name='Bone.001')
_vg = ob_cylinder.vertex_groups.new(name='Bone.002')
_vg = ob_cylinder.vertex_groups.new(name='Bone.003')
_vg = ob_cylinder.vertex_groups.new(name='Bone.004')
_vg = ob_cylinder.vertex_groups.new(name='Bone.005')
_m = ob_cylinder.modifiers.new('Armature', 'ARMATURE')
_m.object = ob_armature
ob_camera.location = (7.481, -6.508, 5.344)
ob_camera.rotation_euler = (1.109, 0.01082, 0.8149)
ob_camera.lock_rotations_4d = False
ob_camera.empty_display_type = 'ARROWS'
ob_camera.color = (0.0, 0.0, 0.0, 0.0)
ob_camera.display_type = 'WIRE'
ob_camera.lineart.crease_threshold = 0.0

# ---- collection membership
col_collection_1.objects.link(ob_armature)
col_collection_1.objects.link(ob_circle)
col_collection_1.objects.link(ob_circle_001)
col_collection_1.objects.link(ob_plane)
col_collection_1.objects.link(ob_cylinder)
col_collection_1.objects.link(ob_camera)

# ---- scene / render settings (as saved in the file)
scene.camera = ob_camera
scene.frame_start = 1; scene.frame_end = 5; scene.frame_set(5)
scene.render.engine = 'BLENDER_EEVEE_NEXT'
scene.render.image_settings.color_mode = 'RGB'
scene.render.image_settings.compression = 90
scene.render.resolution_percentage = 50
scene.render.fps = 5
scene.render.dither_intensity = 0.0
scene.render.bake_margin = 2
scene.cycles.use_denoising = False
scene.cycles.samples = 10
scene.cycles.sampling_pattern = 'TABULATED_SOBOL'
scene.cycles.light_sampling_threshold = 0.0
scene.cycles.use_adaptive_sampling = False
scene.cycles.use_light_tree = False
scene.cycles.blur_glossy = 0.0
scene.cycles.volume_bounces = 1
scene.cycles.pixel_filter_type = 'GAUSSIAN'
scene.cycles.sample_clamp_indirect = 0.0
scene.view_settings.view_transform = 'Standard'
bpy.context.view_layer.update()

# ---- added for rendering (the .blend has no usable light): sun
light_auto_sun = bpy.data.lights.new('AutoSun', 'SUN')
light_auto_sun.energy = 3.0
light_auto_sun.angle = 0.0523599
ob_auto_sun = bpy.data.objects.new('AutoSun', light_auto_sun)
scene.collection.objects.link(ob_auto_sun)
ob_auto_sun.rotation_euler = (0.872665, 0.174533, 0.523599)
bpy.context.view_layer.update()
